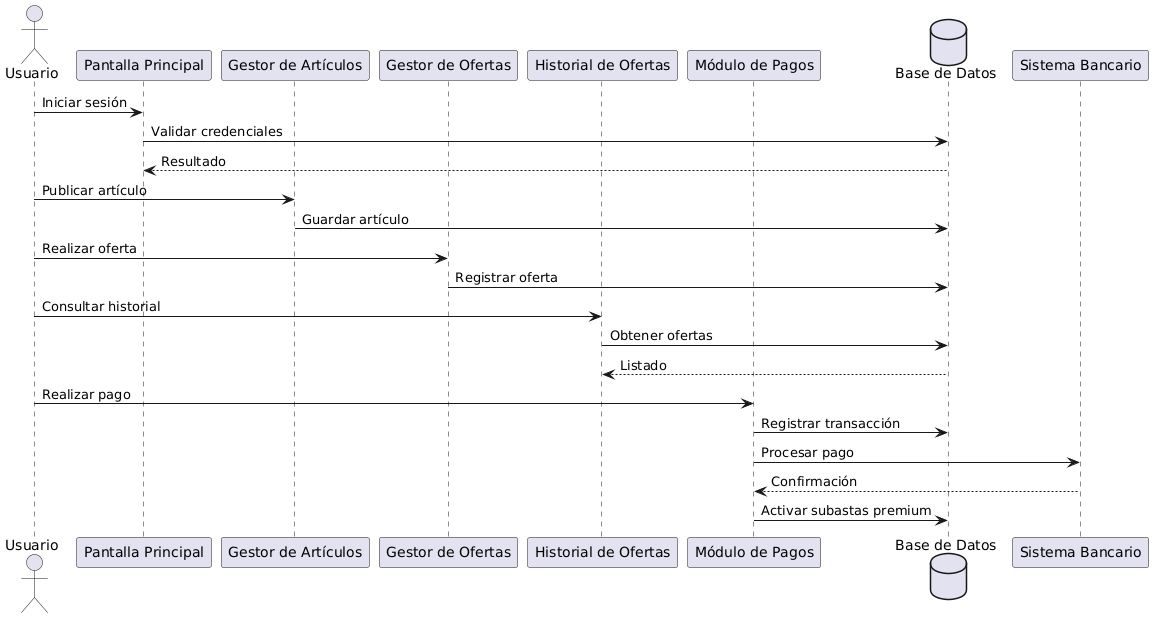

The diagram above was rendered by PlantUML. Its source (embedded in the PNG):
@startuml
actor Usuario as U

participant "Pantalla Principal" as PP
participant "Gestor de Artículos" as GA
participant "Gestor de Ofertas" as GO
participant "Historial de Ofertas" as HO
participant "Módulo de Pagos" as MP
database "Base de Datos" as DB

U -> PP : Iniciar sesión
PP -> DB : Validar credenciales
DB --> PP : Resultado

U -> GA : Publicar artículo
GA -> DB : Guardar artículo

U -> GO : Realizar oferta
GO -> DB : Registrar oferta

U -> HO : Consultar historial
HO -> DB : Obtener ofertas
DB --> HO : Listado

U -> MP : Realizar pago
MP -> DB : Registrar transacción
MP -> "Sistema Bancario" : Procesar pago
"Sistema Bancario" --> MP : Confirmación
MP -> DB : Activar subastas premium
@enduml